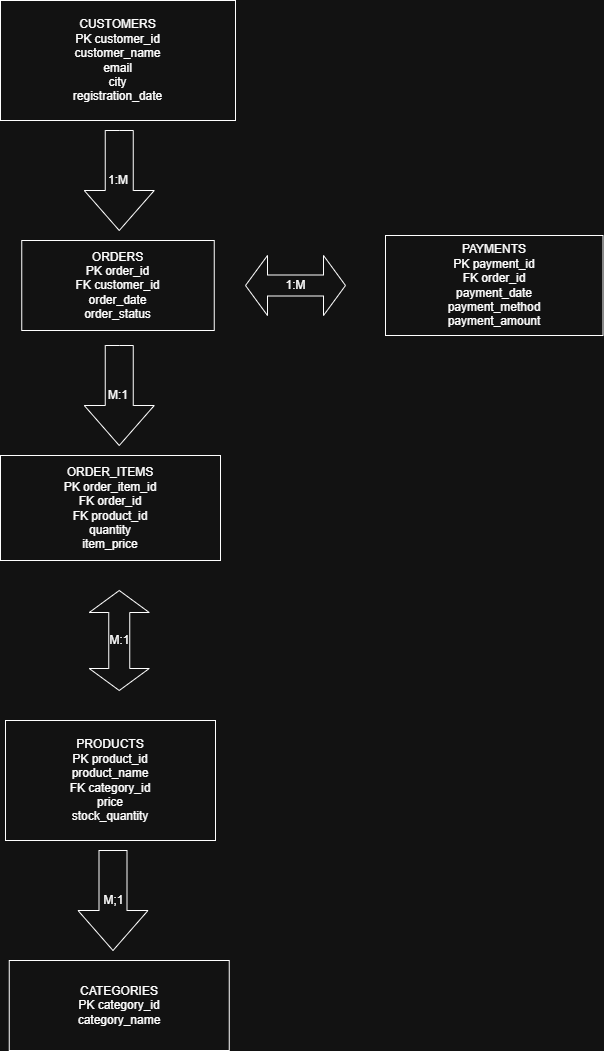

The diagram above was exported from draw.io. Its source (the exported page's mxGraphModel, read from the mxfile embedded in the PNG):
<mxGraphModel dx="1935" dy="1128" grid="1" gridSize="10" guides="1" tooltips="1" connect="1" arrows="1" fold="1" page="1" pageScale="1" pageWidth="827" pageHeight="1169" math="0" shadow="0">
  <root>
    <mxCell id="0" />
    <mxCell id="1" parent="0" />
    <mxCell id="LsoLiNZG_4TjNCP-ojt0-1" parent="1" style="rounded=0;whiteSpace=wrap;html=1;" value="&lt;div&gt;CUSTOMERS&lt;/div&gt;&lt;div&gt;PK customer_id&lt;/div&gt;&lt;div&gt;customer_name&lt;/div&gt;&lt;div&gt;email&lt;/div&gt;&lt;div&gt;city&lt;/div&gt;&lt;div&gt;registration_date&lt;/div&gt;" vertex="1">
      <mxGeometry height="120" width="235" x="95" y="10" as="geometry" />
    </mxCell>
    <mxCell id="LsoLiNZG_4TjNCP-ojt0-2" parent="1" style="rounded=0;whiteSpace=wrap;html=1;" value="&lt;div&gt;PRODUCTS&lt;/div&gt;&lt;div&gt;PK product_id&lt;/div&gt;&lt;div&gt;product_name&lt;/div&gt;&lt;div&gt;FK category_id&lt;/div&gt;&lt;div&gt;price&lt;/div&gt;&lt;div&gt;stock_quantity&lt;/div&gt;" vertex="1">
      <mxGeometry height="120" width="210" x="100" y="730" as="geometry" />
    </mxCell>
    <mxCell id="LsoLiNZG_4TjNCP-ojt0-3" parent="1" style="rounded=0;whiteSpace=wrap;html=1;" value="&lt;div&gt;CATEGORIES&lt;/div&gt;&lt;div&gt;PK category_id&lt;/div&gt;&lt;div&gt;category_name&lt;/div&gt;" vertex="1">
      <mxGeometry height="90" width="220" x="103.75" y="970" as="geometry" />
    </mxCell>
    <mxCell id="LsoLiNZG_4TjNCP-ojt0-4" parent="1" style="rounded=0;whiteSpace=wrap;html=1;" value="&lt;div&gt;ORDERS&lt;/div&gt;&lt;div&gt;PK order_id&lt;/div&gt;&lt;div&gt;FK customer_id&lt;/div&gt;&lt;div&gt;order_date&lt;/div&gt;&lt;div&gt;order_status&lt;/div&gt;" vertex="1">
      <mxGeometry height="90" width="192.5" x="116.25" y="250" as="geometry" />
    </mxCell>
    <mxCell id="LsoLiNZG_4TjNCP-ojt0-5" parent="1" style="rounded=0;whiteSpace=wrap;html=1;" value="&lt;div&gt;ORDER_ITEMS&lt;/div&gt;&lt;div&gt;PK order_item_id&lt;/div&gt;&lt;div&gt;FK order_id&lt;/div&gt;&lt;div&gt;FK product_id&lt;/div&gt;&lt;div&gt;quantity&lt;/div&gt;&lt;div&gt;item_price&lt;/div&gt;" vertex="1">
      <mxGeometry height="105" width="220" x="95" y="465" as="geometry" />
    </mxCell>
    <mxCell id="LsoLiNZG_4TjNCP-ojt0-6" parent="1" style="rounded=0;whiteSpace=wrap;html=1;" value="&lt;div&gt;PAYMENTS&lt;/div&gt;&lt;div&gt;PK payment_id&lt;/div&gt;&lt;div&gt;FK order_id&lt;/div&gt;&lt;div&gt;payment_date&lt;/div&gt;&lt;div&gt;payment_method&lt;/div&gt;&lt;div&gt;payment_amount&lt;/div&gt;" vertex="1">
      <mxGeometry height="100" width="217.5" x="480" y="245" as="geometry" />
    </mxCell>
    <mxCell id="LsoLiNZG_4TjNCP-ojt0-11" parent="1" style="html=1;shadow=0;dashed=0;align=center;verticalAlign=middle;shape=mxgraph.arrows2.arrow;dy=0.6;dx=40;direction=south;notch=0;" value="" vertex="1">
      <mxGeometry height="100" width="70" x="178.75" y="140" as="geometry" />
    </mxCell>
    <mxCell id="LsoLiNZG_4TjNCP-ojt0-12" parent="1" style="html=1;shadow=0;dashed=0;align=center;verticalAlign=middle;shape=mxgraph.arrows2.arrow;dy=0.6;dx=40;direction=south;notch=0;" value="M;1" vertex="1">
      <mxGeometry height="100" width="70" x="172.5" y="860" as="geometry" />
    </mxCell>
    <mxCell id="LsoLiNZG_4TjNCP-ojt0-13" parent="1" style="html=1;shadow=0;dashed=0;align=center;verticalAlign=middle;shape=mxgraph.arrows2.arrow;dy=0.6;dx=40;direction=south;notch=0;" value="" vertex="1">
      <mxGeometry height="100" width="70" x="178.75" y="355" as="geometry" />
    </mxCell>
    <mxCell id="LsoLiNZG_4TjNCP-ojt0-16" parent="1" style="text;html=1;whiteSpace=wrap;strokeColor=none;fillColor=none;align=center;verticalAlign=middle;rounded=0;" value="1:M" vertex="1">
      <mxGeometry height="80" width="110" x="157.5" y="150" as="geometry" />
    </mxCell>
    <mxCell id="LsoLiNZG_4TjNCP-ojt0-17" parent="1" style="text;html=1;whiteSpace=wrap;strokeColor=none;fillColor=none;align=center;verticalAlign=middle;rounded=0;" value="M:1" vertex="1">
      <mxGeometry height="50" width="60" x="182.5" y="380" as="geometry" />
    </mxCell>
    <mxCell id="vU8OJTMqwfxU__-Lvk5K-4" parent="1" style="html=1;shadow=0;dashed=0;align=center;verticalAlign=middle;shape=mxgraph.arrows2.twoWayArrow;dy=0.65;dx=22;" value="1:M" vertex="1">
      <mxGeometry height="60" width="100" x="340" y="265" as="geometry" />
    </mxCell>
    <mxCell id="vU8OJTMqwfxU__-Lvk5K-6" parent="1" style="html=1;shadow=0;dashed=0;align=center;verticalAlign=middle;shape=mxgraph.arrows2.twoWayArrow;dy=0.65;dx=22;direction=south;" value="M:1" vertex="1">
      <mxGeometry height="100" width="60" x="183.75" y="600" as="geometry" />
    </mxCell>
  </root>
</mxGraphModel>